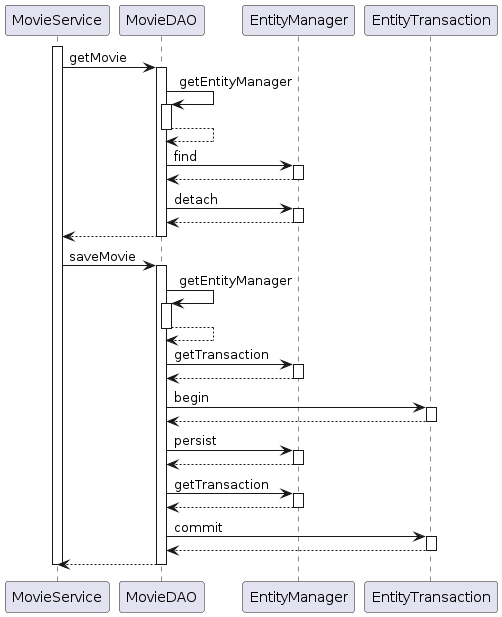

The diagram above was rendered by PlantUML. Its source (embedded in the PNG):
@startuml
participant MovieService
participant MovieDAO
participant EntityManager
participant EntityTransaction

activate MovieService
	MovieService -> MovieDAO : getMovie
	activate MovieDAO
		MovieDAO -> MovieDAO : getEntityManager
		activate MovieDAO
			MovieDAO --> MovieDAO
		deactivate MovieDAO
		MovieDAO -> EntityManager : find
		activate EntityManager
			EntityManager --> MovieDAO
		deactivate EntityManager
		MovieDAO -> EntityManager : detach
		activate EntityManager
			EntityManager --> MovieDAO
		deactivate EntityManager
		MovieDAO --> MovieService
	deactivate MovieDAO
	MovieService -> MovieDAO : saveMovie
	activate MovieDAO
		MovieDAO -> MovieDAO : getEntityManager
		activate MovieDAO
			MovieDAO --> MovieDAO
		deactivate MovieDAO
		MovieDAO -> EntityManager : getTransaction
		activate EntityManager
			EntityManager --> MovieDAO
		deactivate EntityManager
		MovieDAO -> EntityTransaction : begin
		activate EntityTransaction
			EntityTransaction --> MovieDAO
		deactivate EntityTransaction
		MovieDAO -> EntityManager : persist
		activate EntityManager
			EntityManager --> MovieDAO
		deactivate EntityManager
		MovieDAO -> EntityManager : getTransaction
		activate EntityManager
			EntityManager --> MovieDAO
		deactivate EntityManager
		MovieDAO -> EntityTransaction : commit
		activate EntityTransaction
			EntityTransaction --> MovieDAO
		deactivate EntityTransaction
		MovieDAO --> MovieService
	deactivate MovieDAO
deactivate MovieService
@enduml